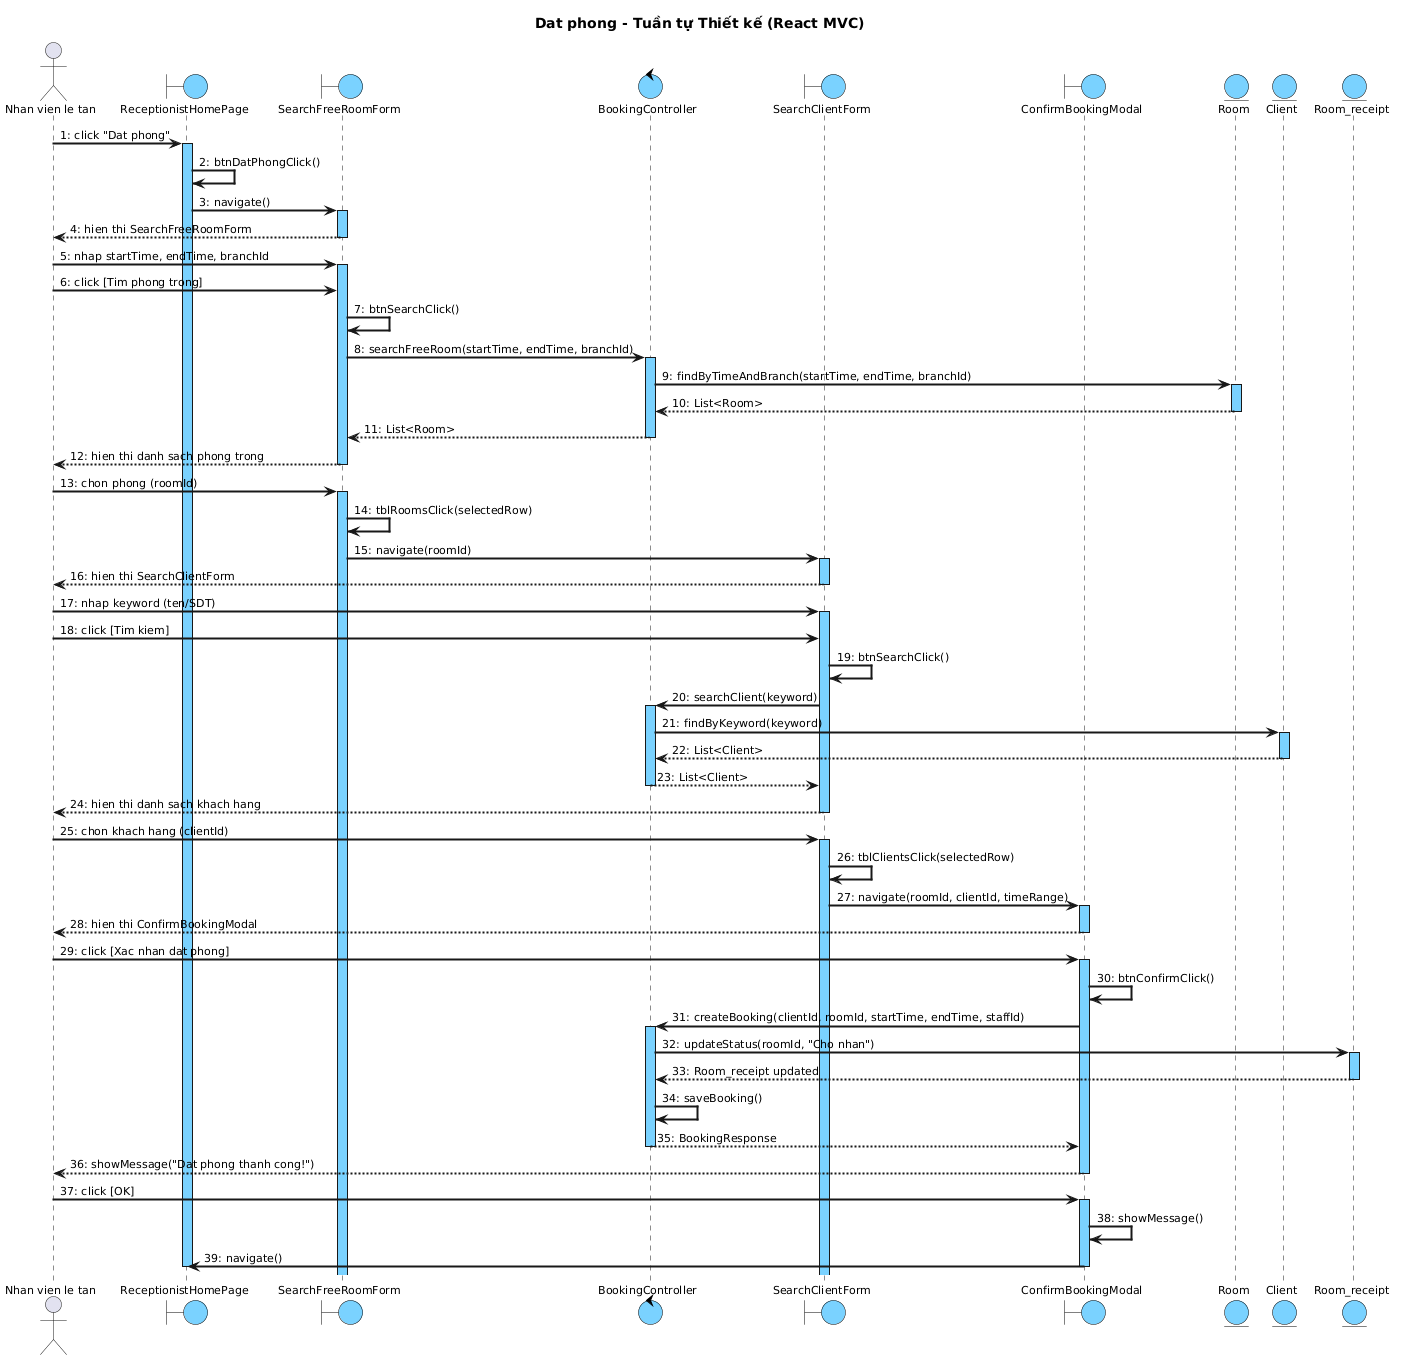

The diagram above was rendered by PlantUML. Its source (embedded in the PNG):
@startuml
skinparam shadowing false
skinparam defaultFontSize 11
skinparam SequenceMessageAlign left
skinparam SequenceArrowThickness 2
skinparam SequenceLifeLineBackgroundColor #7AD2FF
skinparam ParticipantBackgroundColor #7AD2FF
skinparam ParticipantBorderColor black
skinparam BoundaryBackgroundColor #7AD2FF
skinparam BoundaryBorderColor black
skinparam ControlBackgroundColor #7AD2FF
skinparam ControlBorderColor black
skinparam EntityBackgroundColor #7AD2FF
skinparam EntityBorderColor black

title Dat phong - Tuần tự Thiết kế (React MVC)

actor "Nhan vien le tan" as NV
boundary "ReceptionistHomePage" as Home
boundary "SearchFreeRoomForm" as SRF
control "BookingController" as Ctrl
boundary "SearchClientForm" as SCF
boundary "ConfirmBookingModal" as CBM
entity "Room" as Room
entity "Client" as Cust
entity "Room_receipt" as RR

NV -> Home : 1: click "Dat phong"
activate Home
Home -> Home : 2: btnDatPhongClick()
Home -> SRF : 3: navigate()
activate SRF
SRF --> NV : 4: hien thi SearchFreeRoomForm
deactivate SRF

NV -> SRF : 5: nhap startTime, endTime, branchId
activate SRF
NV -> SRF : 6: click [Tim phong trong]
SRF -> SRF : 7: btnSearchClick()
SRF -> Ctrl : 8: searchFreeRoom(startTime, endTime, branchId)
activate Ctrl
Ctrl -> Room : 9: findByTimeAndBranch(startTime, endTime, branchId)
activate Room
Room --> Ctrl : 10: List<Room>
deactivate Room
Ctrl --> SRF : 11: List<Room>
deactivate Ctrl
SRF --> NV : 12: hien thi danh sach phong trong
deactivate SRF

NV -> SRF : 13: chon phong (roomId)
activate SRF
SRF -> SRF : 14: tblRoomsClick(selectedRow)
SRF -> SCF : 15: navigate(roomId)
activate SCF
SCF --> NV : 16: hien thi SearchClientForm
deactivate SCF

NV -> SCF : 17: nhap keyword (ten/SDT)
activate SCF
NV -> SCF : 18: click [Tim kiem]
SCF -> SCF : 19: btnSearchClick()
SCF -> Ctrl : 20: searchClient(keyword)
activate Ctrl
Ctrl -> Cust : 21: findByKeyword(keyword)
activate Cust
Cust --> Ctrl : 22: List<Client>
deactivate Cust
Ctrl --> SCF : 23: List<Client>
deactivate Ctrl
SCF --> NV : 24: hien thi danh sach khach hang
deactivate SCF

NV -> SCF : 25: chon khach hang (clientId)
activate SCF
SCF -> SCF : 26: tblClientsClick(selectedRow)
SCF -> CBM : 27: navigate(roomId, clientId, timeRange)
activate CBM
CBM --> NV : 28: hien thi ConfirmBookingModal
deactivate CBM

NV -> CBM : 29: click [Xac nhan dat phong]
activate CBM
CBM -> CBM : 30: btnConfirmClick()
CBM -> Ctrl : 31: createBooking(clientId, roomId, startTime, endTime, staffId)
activate Ctrl
Ctrl -> RR : 32: updateStatus(roomId, "Cho nhan")
activate RR
RR --> Ctrl : 33: Room_receipt updated
deactivate RR
Ctrl -> Ctrl : 34: saveBooking()
Ctrl --> CBM : 35: BookingResponse
deactivate Ctrl
CBM --> NV : 36: showMessage("Dat phong thanh cong!")
deactivate CBM

NV -> CBM : 37: click [OK]
activate CBM
CBM -> CBM : 38: showMessage()
CBM -> Home : 39: navigate()
deactivate CBM
deactivate Home
@enduml